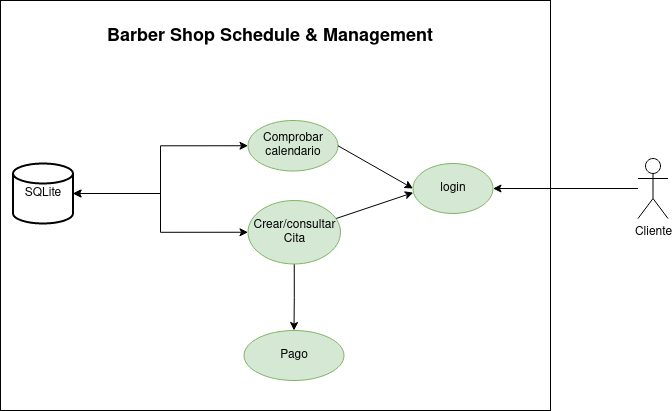

The diagram above was exported from draw.io. Its source (the exported page's mxGraphModel, read from the mxfile embedded in the PNG):
<mxGraphModel dx="1434" dy="620" grid="1" gridSize="10" guides="1" tooltips="1" connect="1" arrows="1" fold="1" page="1" pageScale="1" pageWidth="827" pageHeight="1169" math="0" shadow="0">
  <root>
    <mxCell id="0" />
    <mxCell id="1" parent="0" />
    <mxCell id="7-lYlSjcwmW1SoGfIWag-29" value="" style="rounded=0;whiteSpace=wrap;html=1;fillColor=default;" parent="1" vertex="1">
      <mxGeometry x="90" y="170" width="550" height="410" as="geometry" />
    </mxCell>
    <mxCell id="7-lYlSjcwmW1SoGfIWag-1" value="SQLite" style="strokeWidth=2;html=1;shape=mxgraph.flowchart.database;whiteSpace=wrap;" parent="1" vertex="1">
      <mxGeometry x="102.5" y="333" width="60" height="60" as="geometry" />
    </mxCell>
    <mxCell id="7-lYlSjcwmW1SoGfIWag-13" value="" style="edgeStyle=orthogonalEdgeStyle;rounded=0;orthogonalLoop=1;jettySize=auto;html=1;entryX=1;entryY=0.5;entryDx=0;entryDy=0;entryPerimeter=0;exitX=0;exitY=0.5;exitDx=0;exitDy=0;startArrow=classic;startFill=1;" parent="1" source="7-lYlSjcwmW1SoGfIWag-17" target="7-lYlSjcwmW1SoGfIWag-1" edge="1">
      <mxGeometry relative="1" as="geometry">
        <mxPoint x="92.5" y="369.5" as="sourcePoint" />
        <mxPoint x="92.5" y="419" as="targetPoint" />
      </mxGeometry>
    </mxCell>
    <mxCell id="7-lYlSjcwmW1SoGfIWag-5" value="&lt;h1 style=&quot;font-size: 23px;&quot; dir=&quot;auto&quot;&gt;&lt;font style=&quot;font-size: 23px;&quot;&gt;&lt;font style=&quot;font-size: 22px;&quot;&gt;&lt;font style=&quot;font-size: 21px;&quot;&gt;&lt;font style=&quot;font-size: 20px;&quot;&gt;&lt;font style=&quot;font-size: 19px;&quot;&gt;&lt;font style=&quot;font-size: 18px;&quot;&gt;Barber Shop Schedule &amp;amp; Management&lt;/font&gt;&lt;/font&gt;&lt;/font&gt;&lt;/font&gt;&lt;/font&gt;&lt;/font&gt;&lt;/h1&gt;" style="text;whiteSpace=wrap;html=1;" parent="1" vertex="1">
      <mxGeometry x="195" y="170" width="340" height="53" as="geometry" />
    </mxCell>
    <mxCell id="7-lYlSjcwmW1SoGfIWag-10" value="" style="edgeStyle=orthogonalEdgeStyle;rounded=0;orthogonalLoop=1;jettySize=auto;html=1;entryX=1;entryY=0.5;entryDx=0;entryDy=0;" parent="1" source="7-lYlSjcwmW1SoGfIWag-6" target="7-lYlSjcwmW1SoGfIWag-16" edge="1">
      <mxGeometry relative="1" as="geometry">
        <mxPoint x="628.5" y="410" as="targetPoint" />
      </mxGeometry>
    </mxCell>
    <mxCell id="7-lYlSjcwmW1SoGfIWag-6" value="Cliente" style="shape=umlActor;verticalLabelPosition=bottom;verticalAlign=top;html=1;outlineConnect=0;" parent="1" vertex="1">
      <mxGeometry x="727.5" y="328" width="30" height="60" as="geometry" />
    </mxCell>
    <mxCell id="7-lYlSjcwmW1SoGfIWag-18" value="" style="rounded=0;orthogonalLoop=1;jettySize=auto;html=1;endArrow=none;endFill=0;startArrow=classic;startFill=1;exitX=0.004;exitY=0.582;exitDx=0;exitDy=0;exitPerimeter=0;" parent="1" source="7-lYlSjcwmW1SoGfIWag-16" target="7-lYlSjcwmW1SoGfIWag-17" edge="1">
      <mxGeometry relative="1" as="geometry" />
    </mxCell>
    <mxCell id="7-lYlSjcwmW1SoGfIWag-16" value="login" style="ellipse;whiteSpace=wrap;html=1;fillColor=#d5e8d4;strokeColor=#82b366;" parent="1" vertex="1">
      <mxGeometry x="502.5" y="333" width="80" height="50" as="geometry" />
    </mxCell>
    <mxCell id="7-lYlSjcwmW1SoGfIWag-22" value="" style="edgeStyle=orthogonalEdgeStyle;rounded=0;orthogonalLoop=1;jettySize=auto;html=1;" parent="1" source="7-lYlSjcwmW1SoGfIWag-17" target="7-lYlSjcwmW1SoGfIWag-21" edge="1">
      <mxGeometry relative="1" as="geometry" />
    </mxCell>
    <mxCell id="7-lYlSjcwmW1SoGfIWag-17" value="&lt;div&gt;Crear/consultar&lt;/div&gt;&lt;div&gt;Cita&lt;/div&gt;" style="ellipse;whiteSpace=wrap;html=1;fillColor=#d5e8d4;strokeColor=#82b366;" parent="1" vertex="1">
      <mxGeometry x="337.5" y="370" width="92.5" height="63.5" as="geometry" />
    </mxCell>
    <mxCell id="7-lYlSjcwmW1SoGfIWag-21" value="Pago" style="ellipse;whiteSpace=wrap;html=1;fillColor=#d5e8d4;strokeColor=#82b366;" parent="1" vertex="1">
      <mxGeometry x="333.5" y="500" width="100" height="50" as="geometry" />
    </mxCell>
    <mxCell id="7-lYlSjcwmW1SoGfIWag-23" value="&lt;div&gt;Comprobar&lt;/div&gt;&lt;div&gt;calendario&lt;br&gt;&lt;/div&gt;" style="ellipse;whiteSpace=wrap;html=1;fillColor=#d5e8d4;strokeColor=#82b366;" parent="1" vertex="1">
      <mxGeometry x="337.5" y="290" width="90" height="50.5" as="geometry" />
    </mxCell>
    <mxCell id="7-lYlSjcwmW1SoGfIWag-25" value="" style="rounded=0;orthogonalLoop=1;jettySize=auto;html=1;endArrow=none;endFill=0;startArrow=classic;startFill=1;exitX=0;exitY=0.5;exitDx=0;exitDy=0;entryX=1;entryY=0.5;entryDx=0;entryDy=0;" parent="1" source="7-lYlSjcwmW1SoGfIWag-16" target="7-lYlSjcwmW1SoGfIWag-23" edge="1">
      <mxGeometry relative="1" as="geometry">
        <mxPoint x="516.5" y="379" as="sourcePoint" />
        <mxPoint x="431.5" y="406" as="targetPoint" />
      </mxGeometry>
    </mxCell>
    <mxCell id="7-lYlSjcwmW1SoGfIWag-27" value="" style="edgeStyle=orthogonalEdgeStyle;rounded=0;orthogonalLoop=1;jettySize=auto;html=1;entryX=1;entryY=0.5;entryDx=0;entryDy=0;entryPerimeter=0;exitX=0;exitY=0.5;exitDx=0;exitDy=0;startArrow=classic;startFill=1;" parent="1" source="7-lYlSjcwmW1SoGfIWag-23" target="7-lYlSjcwmW1SoGfIWag-1" edge="1">
      <mxGeometry relative="1" as="geometry">
        <mxPoint x="347.5" y="418" as="sourcePoint" />
        <mxPoint x="42.5" y="380" as="targetPoint" />
      </mxGeometry>
    </mxCell>
  </root>
</mxGraphModel>